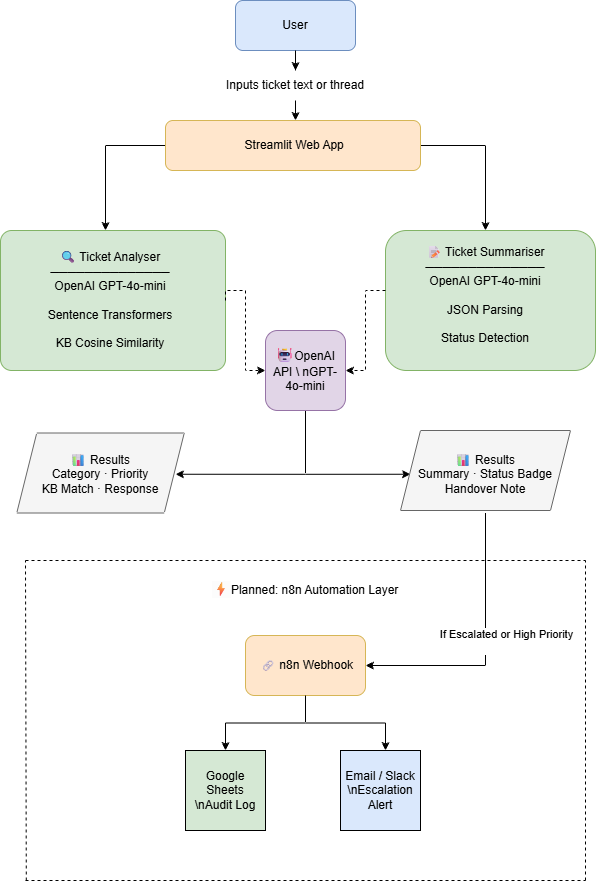

The diagram above was exported from draw.io. Its source (the exported page's mxGraphModel, read from the mxfile embedded in the PNG):
<mxGraphModel dx="740" dy="527" grid="1" gridSize="10" guides="1" tooltips="1" connect="1" arrows="1" fold="1" page="1" pageScale="1" pageWidth="850" pageHeight="1100" math="0" shadow="0">
  <root>
    <mxCell id="0" />
    <mxCell id="1" parent="0" />
    <mxCell id="5FQjrLa9wUVASYRIFubm-3" edge="1" parent="1" source="5FQjrLa9wUVASYRIFubm-4" style="edgeStyle=orthogonalEdgeStyle;rounded=0;orthogonalLoop=1;jettySize=auto;html=1;exitX=0.5;exitY=1;exitDx=0;exitDy=0;">
      <mxGeometry relative="1" as="geometry">
        <mxPoint x="470" y="200" as="targetPoint" />
      </mxGeometry>
    </mxCell>
    <mxCell id="5FQjrLa9wUVASYRIFubm-1" parent="1" style="rounded=1;whiteSpace=wrap;html=1;strokeColor=#6C8EBF;fillColor=#DAE8FC;" value="&lt;p&gt;&lt;br&gt;&lt;/p&gt;" vertex="1">
      <mxGeometry height="50" width="120" x="410" y="80" as="geometry" />
    </mxCell>
    <mxCell id="5FQjrLa9wUVASYRIFubm-5" edge="1" parent="1" source="5FQjrLa9wUVASYRIFubm-1" style="edgeStyle=orthogonalEdgeStyle;rounded=0;orthogonalLoop=1;jettySize=auto;html=1;exitX=0.5;exitY=1;exitDx=0;exitDy=0;" target="5FQjrLa9wUVASYRIFubm-4" value="">
      <mxGeometry relative="1" as="geometry">
        <mxPoint x="470" y="150" as="sourcePoint" />
        <mxPoint x="470" y="200" as="targetPoint" />
      </mxGeometry>
    </mxCell>
    <mxCell id="5FQjrLa9wUVASYRIFubm-4" parent="1" style="text;html=1;whiteSpace=wrap;strokeColor=none;fillColor=none;align=center;verticalAlign=middle;rounded=0;" value="Inputs ticket text or thread" vertex="1">
      <mxGeometry height="30" width="200" x="370" y="150" as="geometry" />
    </mxCell>
    <mxCell id="5FQjrLa9wUVASYRIFubm-8" edge="1" parent="1" source="5FQjrLa9wUVASYRIFubm-6" style="edgeStyle=orthogonalEdgeStyle;rounded=0;orthogonalLoop=1;jettySize=auto;html=1;exitX=0;exitY=0.5;exitDx=0;exitDy=0;">
      <mxGeometry relative="1" as="geometry">
        <mxPoint x="280" y="310" as="targetPoint" />
      </mxGeometry>
    </mxCell>
    <mxCell id="5FQjrLa9wUVASYRIFubm-15" edge="1" parent="1" source="5FQjrLa9wUVASYRIFubm-6" style="edgeStyle=orthogonalEdgeStyle;rounded=0;orthogonalLoop=1;jettySize=auto;html=1;exitX=1;exitY=0.5;exitDx=0;exitDy=0;" target="5FQjrLa9wUVASYRIFubm-14">
      <mxGeometry relative="1" as="geometry" />
    </mxCell>
    <mxCell id="5FQjrLa9wUVASYRIFubm-6" parent="1" style="rounded=1;whiteSpace=wrap;html=1;fillColor=#FFE6CC;strokeColor=#D6B656;" value="&amp;nbsp;Streamlit Web App" vertex="1">
      <mxGeometry height="50" width="255" x="340" y="200" as="geometry" />
    </mxCell>
    <mxCell id="5FQjrLa9wUVASYRIFubm-7" parent="1" style="text;html=1;whiteSpace=wrap;strokeColor=none;fillColor=none;align=center;verticalAlign=middle;rounded=0;" value="User" vertex="1">
      <mxGeometry height="30" width="60" x="440" y="90" as="geometry" />
    </mxCell>
    <mxCell id="5FQjrLa9wUVASYRIFubm-10" parent="1" style="rounded=1;whiteSpace=wrap;html=1;arcSize=8;fillColor=#D5E8D4;strokeColor=#82B366;" value="" vertex="1">
      <mxGeometry height="140" width="225" x="175" y="310" as="geometry" />
    </mxCell>
    <mxCell id="5FQjrLa9wUVASYRIFubm-11" parent="1" style="text;html=1;whiteSpace=wrap;strokeColor=none;fillColor=none;align=center;verticalAlign=middle;rounded=0;" value="&lt;div&gt;🔍 Ticket Analyser&lt;/div&gt;&lt;div&gt;──────────────&lt;/div&gt;&lt;div&gt;OpenAI GPT-4o-mini&lt;/div&gt;&lt;div&gt;&lt;br&gt;&lt;/div&gt;&lt;div&gt;Sentence Transformers&lt;/div&gt;&lt;div&gt;&lt;br&gt;&lt;/div&gt;&lt;div&gt;KB Cosine Similarity&lt;/div&gt;" vertex="1">
      <mxGeometry height="40" width="150" x="210" y="360" as="geometry" />
    </mxCell>
    <mxCell id="5FQjrLa9wUVASYRIFubm-13" parent="1" style="rounded=1;whiteSpace=wrap;html=1;fillColor=#D5E8D4;strokeColor=#82B366;" value="" vertex="1">
      <mxGeometry height="140" width="210" x="560" y="310" as="geometry" />
    </mxCell>
    <mxCell id="5FQjrLa9wUVASYRIFubm-14" parent="1" style="text;html=1;whiteSpace=wrap;strokeColor=none;fillColor=none;align=center;verticalAlign=middle;rounded=0;" value="&lt;div&gt;📝 Ticket Summariser&lt;/div&gt;&lt;div&gt;──────────────&lt;/div&gt;&lt;div&gt;OpenAI GPT-4o-mini&lt;/div&gt;&lt;div&gt;&lt;br&gt;&lt;/div&gt;&lt;div&gt;JSON Parsing&lt;/div&gt;&lt;div&gt;&lt;br&gt;&lt;/div&gt;&lt;div&gt;Status Detection&lt;/div&gt;" vertex="1">
      <mxGeometry height="130" width="220" x="550" y="310" as="geometry" />
    </mxCell>
    <mxCell id="5FQjrLa9wUVASYRIFubm-31" edge="1" parent="1" source="5FQjrLa9wUVASYRIFubm-16" style="edgeStyle=orthogonalEdgeStyle;rounded=0;orthogonalLoop=1;jettySize=auto;html=1;exitX=0.5;exitY=1;exitDx=0;exitDy=0;entryX=0;entryY=0.5;entryDx=0;entryDy=0;" target="5FQjrLa9wUVASYRIFubm-23">
      <mxGeometry relative="1" as="geometry">
        <mxPoint x="480" y="646" as="targetPoint" />
      </mxGeometry>
    </mxCell>
    <mxCell id="5FQjrLa9wUVASYRIFubm-32" edge="1" parent="1" source="5FQjrLa9wUVASYRIFubm-16" style="edgeStyle=orthogonalEdgeStyle;rounded=0;orthogonalLoop=1;jettySize=auto;html=1;exitX=0.5;exitY=1;exitDx=0;exitDy=0;entryX=1;entryY=0.5;entryDx=0;entryDy=0;" target="5FQjrLa9wUVASYRIFubm-21">
      <mxGeometry relative="1" as="geometry">
        <Array as="points">
          <mxPoint x="480" y="554" />
        </Array>
      </mxGeometry>
    </mxCell>
    <mxCell id="5FQjrLa9wUVASYRIFubm-16" parent="1" style="rounded=1;whiteSpace=wrap;html=1;fillColor=#E1D5E7;strokeColor=#9673A6;" value="" vertex="1">
      <mxGeometry height="80" width="80" x="440" y="410" as="geometry" />
    </mxCell>
    <mxCell id="5FQjrLa9wUVASYRIFubm-19" parent="1" style="text;html=1;whiteSpace=wrap;strokeColor=none;fillColor=none;align=center;verticalAlign=middle;rounded=0;" value="&lt;span style=&quot;color: rgb(214, 213, 212); font-family: pplxSansMono, ui-monospace, SFMono-Regular, monospace; font-size: 14px; text-align: left; background-color: rgba(214, 213, 212, 0.07);&quot;&gt;🤖&lt;/span&gt;OpenAI API \ nGPT-4o-mini" vertex="1">
      <mxGeometry height="60" width="80" x="440" y="420" as="geometry" />
    </mxCell>
    <mxCell id="5FQjrLa9wUVASYRIFubm-20" parent="1" style="shape=parallelogram;perimeter=parallelogramPerimeter;whiteSpace=wrap;html=1;fixedSize=1;fillColor=#F5F5F5;strokeColor=#666666;" value="" vertex="1">
      <mxGeometry height="80" width="167.5" x="191.25" y="512.5" as="geometry" />
    </mxCell>
    <mxCell id="5FQjrLa9wUVASYRIFubm-21" parent="1" style="text;html=1;whiteSpace=wrap;strokeColor=none;fillColor=none;align=center;verticalAlign=middle;rounded=0;" value="&lt;div&gt;📊 Results&lt;/div&gt;&lt;div&gt;Category · Priority&lt;/div&gt;&lt;div&gt;KB Match · Response&lt;/div&gt;" vertex="1">
      <mxGeometry height="55" width="150" x="200" y="526.25" as="geometry" />
    </mxCell>
    <mxCell id="5FQjrLa9wUVASYRIFubm-22" parent="1" style="shape=parallelogram;perimeter=parallelogramPerimeter;whiteSpace=wrap;html=1;fixedSize=1;fillColor=#F5F5F5;strokeColor=#666666;" value="" vertex="1">
      <mxGeometry height="80" width="170" x="575" y="510" as="geometry" />
    </mxCell>
    <mxCell id="5FQjrLa9wUVASYRIFubm-58" edge="1" parent="1" source="5FQjrLa9wUVASYRIFubm-23" style="edgeStyle=orthogonalEdgeStyle;rounded=0;orthogonalLoop=1;jettySize=auto;html=1;exitX=0.5;exitY=1;exitDx=0;exitDy=0;entryX=1;entryY=0.5;entryDx=0;entryDy=0;" target="5FQjrLa9wUVASYRIFubm-56">
      <mxGeometry relative="1" as="geometry" />
    </mxCell>
    <mxCell id="5FQjrLa9wUVASYRIFubm-59" connectable="0" parent="5FQjrLa9wUVASYRIFubm-58" style="edgeLabel;html=1;align=center;verticalAlign=middle;resizable=0;points=[];" value="If Escalated or High Priority&lt;div&gt;&lt;br&gt;&lt;/div&gt;" vertex="1">
      <mxGeometry relative="1" x="-0.2995" y="-1" as="geometry">
        <mxPoint x="21" y="33" as="offset" />
      </mxGeometry>
    </mxCell>
    <mxCell id="5FQjrLa9wUVASYRIFubm-23" parent="1" style="text;html=1;whiteSpace=wrap;strokeColor=none;fillColor=none;align=center;verticalAlign=middle;rounded=0;" value="&lt;div&gt;📊 Results&lt;/div&gt;&lt;div&gt;Summary · Status Badge&lt;/div&gt;&lt;div&gt;Handover Note&lt;/div&gt;" vertex="1">
      <mxGeometry height="77.5" width="150" x="585" y="515" as="geometry" />
    </mxCell>
    <mxCell id="5FQjrLa9wUVASYRIFubm-40" edge="1" parent="1" source="5FQjrLa9wUVASYRIFubm-10" style="html=1;labelBackgroundColor=#ffffff;startArrow=none;startFill=0;startSize=6;endArrow=classic;endFill=1;endSize=6;jettySize=auto;orthogonalLoop=1;strokeWidth=1;dashed=1;fontSize=14;rounded=0;exitX=1;exitY=0.5;exitDx=0;exitDy=0;edgeStyle=orthogonalEdgeStyle;entryX=0;entryY=0.5;entryDx=0;entryDy=0;" target="5FQjrLa9wUVASYRIFubm-19" value="">
      <mxGeometry height="60" relative="1" width="60" as="geometry">
        <Array as="points">
          <mxPoint x="400" y="370" />
          <mxPoint x="420" y="370" />
          <mxPoint x="420" y="450" />
        </Array>
        <mxPoint x="400" y="450" as="sourcePoint" />
        <mxPoint x="480" y="380" as="targetPoint" />
      </mxGeometry>
    </mxCell>
    <mxCell id="5FQjrLa9wUVASYRIFubm-42" edge="1" parent="1" style="html=1;labelBackgroundColor=#ffffff;startArrow=none;startFill=0;startSize=6;endArrow=classic;endFill=1;endSize=6;jettySize=auto;orthogonalLoop=1;strokeWidth=1;dashed=1;fontSize=14;rounded=0;entryX=1;entryY=0.5;entryDx=0;entryDy=0;edgeStyle=orthogonalEdgeStyle;" target="5FQjrLa9wUVASYRIFubm-19" value="">
      <mxGeometry height="60" relative="1" width="60" as="geometry">
        <mxPoint x="560" y="370" as="sourcePoint" />
        <mxPoint x="540" y="330" as="targetPoint" />
      </mxGeometry>
    </mxCell>
    <mxCell id="5FQjrLa9wUVASYRIFubm-53" parent="1" style="text;html=1;whiteSpace=wrap;strokeColor=none;fillColor=none;align=center;verticalAlign=middle;rounded=0;" value="&lt;span style=&quot;color: rgb(214, 213, 212); font-family: pplxSansMono, ui-monospace, SFMono-Regular, monospace; font-size: 14px; text-align: start; background-color: rgba(214, 213, 212, 0.07);&quot;&gt;⚡&lt;/span&gt;Planned: n8n Automation Layer" vertex="1">
      <mxGeometry height="40" width="210" x="375" y="650" as="geometry" />
    </mxCell>
    <mxCell id="5FQjrLa9wUVASYRIFubm-63" edge="1" parent="1" source="5FQjrLa9wUVASYRIFubm-55" style="rounded=0;orthogonalLoop=1;jettySize=auto;html=1;edgeStyle=orthogonalEdgeStyle;exitX=0.5;exitY=1;exitDx=0;exitDy=0;">
      <mxGeometry relative="1" as="geometry">
        <mxPoint x="475" y="840" as="sourcePoint" />
        <mxPoint x="560" y="830" as="targetPoint" />
      </mxGeometry>
    </mxCell>
    <mxCell id="5FQjrLa9wUVASYRIFubm-55" parent="1" style="rounded=1;whiteSpace=wrap;html=1;fillColor=#FFE6CC;strokeColor=#D6B656;" value="" vertex="1">
      <mxGeometry height="60" width="120" x="420" y="715" as="geometry" />
    </mxCell>
    <mxCell id="5FQjrLa9wUVASYRIFubm-56" parent="1" style="text;html=1;whiteSpace=wrap;strokeColor=none;fillColor=none;align=center;verticalAlign=middle;rounded=0;" value="&lt;code style=&quot;box-sizing: border-box; border-style: solid; border-width: 0px; border-color: var(--border-medium); scrollbar-color: initial; scrollbar-width: initial; --tw-border-spacing-x: 0; --tw-border-spacing-y: 0; --tw-translate-x: 0; --tw-translate-y: 0; --tw-rotate: 0; --tw-skew-x: 0; --tw-skew-y: 0; --tw-scale-x: 1; --tw-scale-y: 1; --tw-pan-x: ; --tw-pan-y: ; --tw-pinch-zoom: ; --tw-scroll-snap-strictness: proximity; --tw-gradient-from-position: ; --tw-gradient-via-position: ; --tw-gradient-to-position: ; --tw-ordinal: ; --tw-slashed-zero: ; --tw-numeric-figure: ; --tw-numeric-spacing: ; --tw-numeric-fraction: ; --tw-ring-inset: ; --tw-ring-offset-width: 0px; --tw-ring-offset-color: #fff; --tw-ring-color: #3b82f680; --tw-ring-offset-shadow: 0 0 #0000; --tw-ring-shadow: 0 0 #0000; --tw-shadow: 0 0 #0000; --tw-shadow-colored: 0 0 #0000; --tw-blur: ; --tw-brightness: ; --tw-contrast: ; --tw-grayscale: ; --tw-hue-rotate: ; --tw-invert: ; --tw-saturate: ; --tw-sepia: ; --tw-drop-shadow: ; --tw-backdrop-blur: ; --tw-backdrop-brightness: ; --tw-backdrop-contrast: ; --tw-backdrop-grayscale: ; --tw-backdrop-hue-rotate: ; --tw-backdrop-invert: ; --tw-backdrop-opacity: ; --tw-backdrop-saturate: ; --tw-backdrop-sepia: ; --tw-contain-size: ; --tw-contain-layout: ; --tw-contain-paint: ; --tw-contain-style: ; font-feature-settings: normal; font-variation-settings: normal; font-size: 0.875em; color: rgb(214, 213, 212); background-color: var(--bg-soft); border-radius: 0.3125rem; padding: 0.125rem 0.25rem; font-synthesis: none; text-align: left; font-family: var(--pplx-mono), ui-monospace, SFMono-Regular, monospace !important;&quot;&gt;🔗&lt;/code&gt;n8n Webhook" vertex="1">
      <mxGeometry height="30" width="120" x="420" y="730" as="geometry" />
    </mxCell>
    <mxCell id="5FQjrLa9wUVASYRIFubm-60" edge="1" parent="1" style="endArrow=none;dashed=1;html=1;rounded=0;" value="">
      <mxGeometry height="50" relative="1" width="50" as="geometry">
        <mxPoint x="200" y="640" as="sourcePoint" />
        <mxPoint x="760" y="640" as="targetPoint" />
      </mxGeometry>
    </mxCell>
    <mxCell id="5FQjrLa9wUVASYRIFubm-64" edge="1" parent="1" source="5FQjrLa9wUVASYRIFubm-55" style="rounded=0;orthogonalLoop=1;jettySize=auto;html=1;edgeStyle=orthogonalEdgeStyle;exitX=0.5;exitY=1;exitDx=0;exitDy=0;">
      <mxGeometry relative="1" as="geometry">
        <mxPoint x="450" y="810" as="sourcePoint" />
        <mxPoint x="400" y="830" as="targetPoint" />
      </mxGeometry>
    </mxCell>
    <mxCell id="5FQjrLa9wUVASYRIFubm-65" parent="1" style="whiteSpace=wrap;html=1;aspect=fixed;fillColor=#D5E8D4;" value="Google Sheets \nAudit Log" vertex="1">
      <mxGeometry height="80" width="80" x="360" y="830" as="geometry" />
    </mxCell>
    <mxCell id="5FQjrLa9wUVASYRIFubm-67" parent="1" style="whiteSpace=wrap;html=1;aspect=fixed;fillColor=#DAE8FC;" value="Email / Slack \nEscalation Alert" vertex="1">
      <mxGeometry height="80" width="80" x="515" y="830" as="geometry" />
    </mxCell>
    <mxCell id="5FQjrLa9wUVASYRIFubm-68" edge="1" parent="1" style="endArrow=none;dashed=1;html=1;rounded=0;" value="">
      <mxGeometry height="50" relative="1" width="50" as="geometry">
        <mxPoint x="760" y="960" as="sourcePoint" />
        <mxPoint x="760" y="640" as="targetPoint" />
      </mxGeometry>
    </mxCell>
    <mxCell id="5FQjrLa9wUVASYRIFubm-70" edge="1" parent="1" style="endArrow=none;dashed=1;html=1;rounded=0;" value="">
      <mxGeometry height="50" relative="1" width="50" as="geometry">
        <mxPoint x="200.79998779296875" y="960" as="sourcePoint" />
        <mxPoint x="200" y="640" as="targetPoint" />
      </mxGeometry>
    </mxCell>
    <mxCell id="5FQjrLa9wUVASYRIFubm-71" edge="1" parent="1" style="endArrow=none;dashed=1;html=1;rounded=0;" value="">
      <mxGeometry height="50" relative="1" width="50" as="geometry">
        <mxPoint x="200" y="960" as="sourcePoint" />
        <mxPoint x="760" y="960" as="targetPoint" />
      </mxGeometry>
    </mxCell>
  </root>
</mxGraphModel>